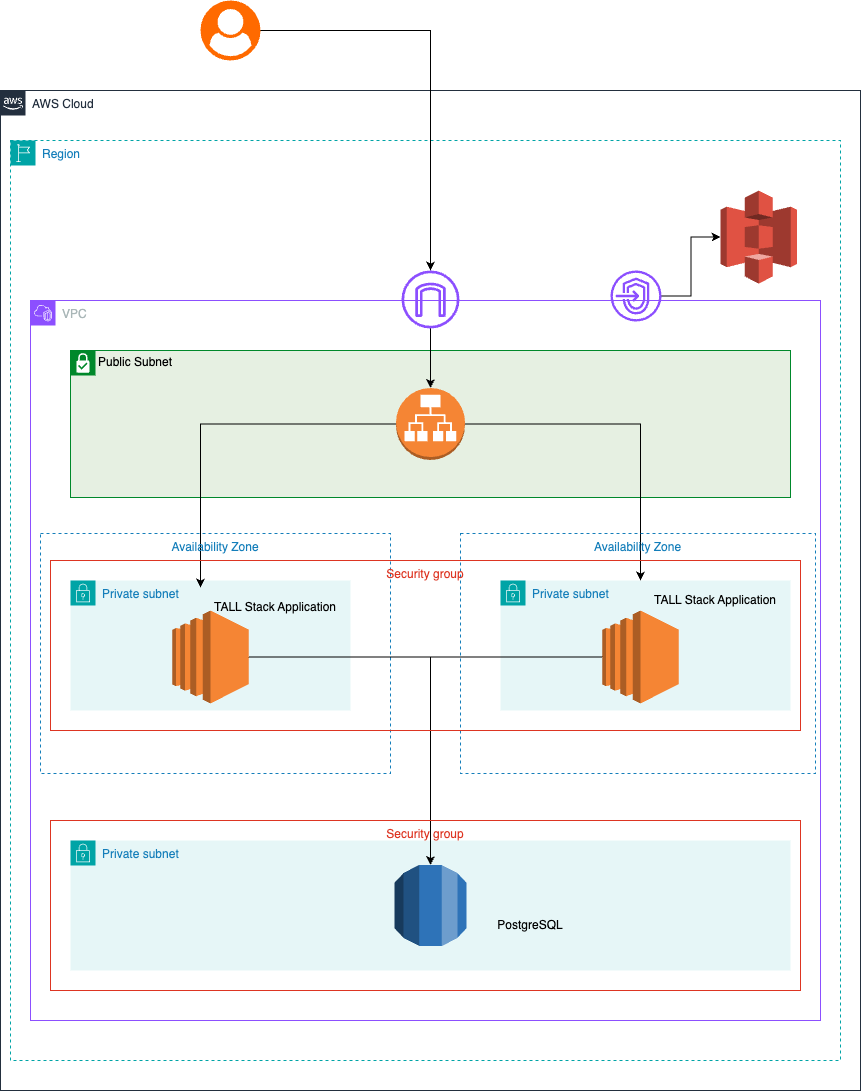

The diagram above was exported from draw.io. Its source (the exported page's mxGraphModel, read from the mxfile embedded in the PNG):
<mxGraphModel dx="1230" dy="2369" grid="1" gridSize="10" guides="1" tooltips="1" connect="1" arrows="1" fold="1" page="1" pageScale="1" pageWidth="1169" pageHeight="827" math="0" shadow="0">
  <root>
    <mxCell id="0" />
    <mxCell id="1" parent="0" />
    <mxCell id="UEzPUAAOIrF-is8g5C7q-175" value="AWS Cloud" style="points=[[0,0],[0.25,0],[0.5,0],[0.75,0],[1,0],[1,0.25],[1,0.5],[1,0.75],[1,1],[0.75,1],[0.5,1],[0.25,1],[0,1],[0,0.75],[0,0.5],[0,0.25]];outlineConnect=0;gradientColor=none;html=1;whiteSpace=wrap;fontSize=12;fontStyle=0;shape=mxgraph.aws4.group;grIcon=mxgraph.aws4.group_aws_cloud_alt;strokeColor=#232F3E;fillColor=none;verticalAlign=top;align=left;spacingLeft=30;fontColor=#232F3E;dashed=0;labelBackgroundColor=#ffffff;container=1;pointerEvents=0;collapsible=0;recursiveResize=0;" parent="1" vertex="1">
      <mxGeometry x="140" y="-1510" width="860" height="1000" as="geometry" />
    </mxCell>
    <mxCell id="u1j98tIg9I-gZDee3qH2-9" value="VPC" style="points=[[0,0],[0.25,0],[0.5,0],[0.75,0],[1,0],[1,0.25],[1,0.5],[1,0.75],[1,1],[0.75,1],[0.5,1],[0.25,1],[0,1],[0,0.75],[0,0.5],[0,0.25]];outlineConnect=0;gradientColor=none;html=1;whiteSpace=wrap;fontSize=12;fontStyle=0;container=1;pointerEvents=0;collapsible=0;recursiveResize=0;shape=mxgraph.aws4.group;grIcon=mxgraph.aws4.group_vpc2;strokeColor=#8C4FFF;fillColor=none;verticalAlign=top;align=left;spacingLeft=30;fontColor=#AAB7B8;dashed=0;" parent="1" vertex="1">
      <mxGeometry x="170" y="-1300" width="790" height="720" as="geometry" />
    </mxCell>
    <mxCell id="u1j98tIg9I-gZDee3qH2-2" value="Public Subnet&lt;div&gt;&lt;br&gt;&lt;/div&gt;" style="shape=mxgraph.ibm.box;prType=subnet;fontStyle=0;verticalAlign=top;align=left;spacingLeft=32;spacingTop=4;fillColor=#E6F0E2;rounded=0;whiteSpace=wrap;html=1;strokeColor=#00882B;strokeWidth=1;dashed=0;container=1;spacing=-4;collapsible=0;expand=0;recursiveResize=0;" parent="u1j98tIg9I-gZDee3qH2-9" vertex="1">
      <mxGeometry x="40" y="50" width="720" height="147" as="geometry" />
    </mxCell>
    <mxCell id="u1j98tIg9I-gZDee3qH2-7" value="" style="outlineConnect=0;dashed=0;verticalLabelPosition=bottom;verticalAlign=top;align=center;html=1;shape=mxgraph.aws3.application_load_balancer;fillColor=#F58534;gradientColor=none;" parent="u1j98tIg9I-gZDee3qH2-2" vertex="1">
      <mxGeometry x="325.5" y="37.5" width="69" height="72" as="geometry" />
    </mxCell>
    <mxCell id="u1j98tIg9I-gZDee3qH2-19" value="Private subnet" style="points=[[0,0],[0.25,0],[0.5,0],[0.75,0],[1,0],[1,0.25],[1,0.5],[1,0.75],[1,1],[0.75,1],[0.5,1],[0.25,1],[0,1],[0,0.75],[0,0.5],[0,0.25]];outlineConnect=0;gradientColor=none;html=1;whiteSpace=wrap;fontSize=12;fontStyle=0;container=1;pointerEvents=0;collapsible=0;recursiveResize=0;shape=mxgraph.aws4.group;grIcon=mxgraph.aws4.group_security_group;grStroke=0;strokeColor=#00A4A6;fillColor=#E6F6F7;verticalAlign=top;align=left;spacingLeft=30;fontColor=#147EBA;dashed=0;" parent="u1j98tIg9I-gZDee3qH2-9" vertex="1">
      <mxGeometry x="40" y="280" width="280" height="130" as="geometry" />
    </mxCell>
    <mxCell id="u1j98tIg9I-gZDee3qH2-21" value="" style="outlineConnect=0;dashed=0;verticalLabelPosition=bottom;verticalAlign=top;align=center;html=1;shape=mxgraph.aws3.ec2;fillColor=#F58534;gradientColor=none;" parent="u1j98tIg9I-gZDee3qH2-19" vertex="1">
      <mxGeometry x="101.75" y="30" width="76.5" height="93" as="geometry" />
    </mxCell>
    <mxCell id="u1j98tIg9I-gZDee3qH2-23" value="TALL Stack Application" style="text;html=1;align=center;verticalAlign=middle;whiteSpace=wrap;rounded=0;" parent="u1j98tIg9I-gZDee3qH2-19" vertex="1">
      <mxGeometry x="130" y="7" width="150" height="40" as="geometry" />
    </mxCell>
    <mxCell id="u1j98tIg9I-gZDee3qH2-20" value="Private subnet" style="points=[[0,0],[0.25,0],[0.5,0],[0.75,0],[1,0],[1,0.25],[1,0.5],[1,0.75],[1,1],[0.75,1],[0.5,1],[0.25,1],[0,1],[0,0.75],[0,0.5],[0,0.25]];outlineConnect=0;gradientColor=none;html=1;whiteSpace=wrap;fontSize=12;fontStyle=0;container=1;pointerEvents=0;collapsible=0;recursiveResize=0;shape=mxgraph.aws4.group;grIcon=mxgraph.aws4.group_security_group;grStroke=0;strokeColor=#00A4A6;fillColor=#E6F6F7;verticalAlign=top;align=left;spacingLeft=30;fontColor=#147EBA;dashed=0;" parent="u1j98tIg9I-gZDee3qH2-9" vertex="1">
      <mxGeometry x="470" y="280" width="290" height="130" as="geometry" />
    </mxCell>
    <mxCell id="u1j98tIg9I-gZDee3qH2-22" value="" style="outlineConnect=0;dashed=0;verticalLabelPosition=bottom;verticalAlign=top;align=center;html=1;shape=mxgraph.aws3.ec2;fillColor=#F58534;gradientColor=none;" parent="u1j98tIg9I-gZDee3qH2-20" vertex="1">
      <mxGeometry x="101.75" y="30" width="76.5" height="93" as="geometry" />
    </mxCell>
    <mxCell id="u1j98tIg9I-gZDee3qH2-24" value="TALL Stack Application" style="text;html=1;align=center;verticalAlign=middle;whiteSpace=wrap;rounded=0;" parent="u1j98tIg9I-gZDee3qH2-20" vertex="1">
      <mxGeometry x="140" width="150" height="40" as="geometry" />
    </mxCell>
    <mxCell id="u1j98tIg9I-gZDee3qH2-25" value="Private subnet" style="points=[[0,0],[0.25,0],[0.5,0],[0.75,0],[1,0],[1,0.25],[1,0.5],[1,0.75],[1,1],[0.75,1],[0.5,1],[0.25,1],[0,1],[0,0.75],[0,0.5],[0,0.25]];outlineConnect=0;gradientColor=none;html=1;whiteSpace=wrap;fontSize=12;fontStyle=0;container=1;pointerEvents=0;collapsible=0;recursiveResize=0;shape=mxgraph.aws4.group;grIcon=mxgraph.aws4.group_security_group;grStroke=0;strokeColor=#00A4A6;fillColor=#E6F6F7;verticalAlign=top;align=left;spacingLeft=30;fontColor=#147EBA;dashed=0;" parent="u1j98tIg9I-gZDee3qH2-9" vertex="1">
      <mxGeometry x="40" y="540" width="720" height="130" as="geometry" />
    </mxCell>
    <mxCell id="u1j98tIg9I-gZDee3qH2-28" value="" style="outlineConnect=0;dashed=0;verticalLabelPosition=bottom;verticalAlign=top;align=center;html=1;shape=mxgraph.aws3.rds;fillColor=#2E73B8;gradientColor=none;" parent="u1j98tIg9I-gZDee3qH2-25" vertex="1">
      <mxGeometry x="324" y="24.5" width="72" height="81" as="geometry" />
    </mxCell>
    <mxCell id="u1j98tIg9I-gZDee3qH2-33" style="edgeStyle=orthogonalEdgeStyle;rounded=0;orthogonalLoop=1;jettySize=auto;html=1;entryX=0;entryY=0;entryDx=0;entryDy=0;" parent="u1j98tIg9I-gZDee3qH2-9" source="u1j98tIg9I-gZDee3qH2-7" target="u1j98tIg9I-gZDee3qH2-23" edge="1">
      <mxGeometry relative="1" as="geometry" />
    </mxCell>
    <mxCell id="u1j98tIg9I-gZDee3qH2-34" style="edgeStyle=orthogonalEdgeStyle;rounded=0;orthogonalLoop=1;jettySize=auto;html=1;entryX=0;entryY=0;entryDx=0;entryDy=0;" parent="u1j98tIg9I-gZDee3qH2-9" source="u1j98tIg9I-gZDee3qH2-7" target="u1j98tIg9I-gZDee3qH2-24" edge="1">
      <mxGeometry relative="1" as="geometry" />
    </mxCell>
    <mxCell id="u1j98tIg9I-gZDee3qH2-35" style="edgeStyle=orthogonalEdgeStyle;rounded=0;orthogonalLoop=1;jettySize=auto;html=1;" parent="u1j98tIg9I-gZDee3qH2-9" source="u1j98tIg9I-gZDee3qH2-21" target="u1j98tIg9I-gZDee3qH2-28" edge="1">
      <mxGeometry relative="1" as="geometry" />
    </mxCell>
    <mxCell id="u1j98tIg9I-gZDee3qH2-36" style="edgeStyle=orthogonalEdgeStyle;rounded=0;orthogonalLoop=1;jettySize=auto;html=1;entryX=0.5;entryY=0;entryDx=0;entryDy=0;entryPerimeter=0;" parent="u1j98tIg9I-gZDee3qH2-9" source="u1j98tIg9I-gZDee3qH2-22" target="u1j98tIg9I-gZDee3qH2-28" edge="1">
      <mxGeometry relative="1" as="geometry" />
    </mxCell>
    <mxCell id="u1j98tIg9I-gZDee3qH2-38" value="" style="sketch=0;outlineConnect=0;fontColor=#232F3E;gradientColor=none;fillColor=#8C4FFF;strokeColor=none;dashed=0;verticalLabelPosition=bottom;verticalAlign=top;align=center;html=1;fontSize=12;fontStyle=0;aspect=fixed;pointerEvents=1;shape=mxgraph.aws4.endpoints;" parent="u1j98tIg9I-gZDee3qH2-9" vertex="1">
      <mxGeometry x="580" y="-30" width="51" height="51" as="geometry" />
    </mxCell>
    <mxCell id="u1j98tIg9I-gZDee3qH2-45" style="edgeStyle=orthogonalEdgeStyle;rounded=0;orthogonalLoop=1;jettySize=auto;html=1;" parent="u1j98tIg9I-gZDee3qH2-9" source="u1j98tIg9I-gZDee3qH2-43" target="u1j98tIg9I-gZDee3qH2-7" edge="1">
      <mxGeometry relative="1" as="geometry" />
    </mxCell>
    <mxCell id="u1j98tIg9I-gZDee3qH2-43" value="" style="sketch=0;outlineConnect=0;fontColor=#232F3E;gradientColor=none;fillColor=#8C4FFF;strokeColor=none;dashed=0;verticalLabelPosition=bottom;verticalAlign=top;align=center;html=1;fontSize=12;fontStyle=0;aspect=fixed;pointerEvents=1;shape=mxgraph.aws4.internet_gateway;" parent="u1j98tIg9I-gZDee3qH2-9" vertex="1">
      <mxGeometry x="371" y="-30" width="58" height="58" as="geometry" />
    </mxCell>
    <mxCell id="u1j98tIg9I-gZDee3qH2-29" value="Region" style="points=[[0,0],[0.25,0],[0.5,0],[0.75,0],[1,0],[1,0.25],[1,0.5],[1,0.75],[1,1],[0.75,1],[0.5,1],[0.25,1],[0,1],[0,0.75],[0,0.5],[0,0.25]];outlineConnect=0;gradientColor=none;html=1;whiteSpace=wrap;fontSize=12;fontStyle=0;container=1;pointerEvents=0;collapsible=0;recursiveResize=0;shape=mxgraph.aws4.group;grIcon=mxgraph.aws4.group_region;strokeColor=#00A4A6;fillColor=none;verticalAlign=top;align=left;spacingLeft=30;fontColor=#147EBA;dashed=1;" parent="1" vertex="1">
      <mxGeometry x="150" y="-1460" width="830" height="920" as="geometry" />
    </mxCell>
    <mxCell id="u1j98tIg9I-gZDee3qH2-37" value="" style="outlineConnect=0;dashed=0;verticalLabelPosition=bottom;verticalAlign=top;align=center;html=1;shape=mxgraph.aws3.s3;fillColor=#E05243;gradientColor=none;" parent="u1j98tIg9I-gZDee3qH2-29" vertex="1">
      <mxGeometry x="710" y="50" width="76.5" height="93" as="geometry" />
    </mxCell>
    <mxCell id="u1j98tIg9I-gZDee3qH2-41" value="Availability Zone" style="fillColor=none;strokeColor=#147EBA;dashed=1;verticalAlign=top;fontStyle=0;fontColor=#147EBA;whiteSpace=wrap;html=1;" parent="u1j98tIg9I-gZDee3qH2-29" vertex="1">
      <mxGeometry x="450" y="393" width="355" height="240" as="geometry" />
    </mxCell>
    <mxCell id="u1j98tIg9I-gZDee3qH2-46" value="PostgreSQL" style="text;html=1;align=center;verticalAlign=middle;whiteSpace=wrap;rounded=0;" parent="u1j98tIg9I-gZDee3qH2-29" vertex="1">
      <mxGeometry x="490" y="770" width="60" height="30" as="geometry" />
    </mxCell>
    <mxCell id="u1j98tIg9I-gZDee3qH2-48" value="Security group" style="fillColor=none;strokeColor=#DD3522;verticalAlign=top;fontStyle=0;fontColor=#DD3522;whiteSpace=wrap;html=1;" parent="u1j98tIg9I-gZDee3qH2-29" vertex="1">
      <mxGeometry x="40" y="680" width="750" height="170" as="geometry" />
    </mxCell>
    <mxCell id="u1j98tIg9I-gZDee3qH2-40" value="Availability Zone" style="fillColor=none;strokeColor=#147EBA;dashed=1;verticalAlign=top;fontStyle=0;fontColor=#147EBA;whiteSpace=wrap;html=1;" parent="u1j98tIg9I-gZDee3qH2-29" vertex="1">
      <mxGeometry x="30" y="393" width="350" height="240" as="geometry" />
    </mxCell>
    <mxCell id="u1j98tIg9I-gZDee3qH2-39" style="edgeStyle=orthogonalEdgeStyle;rounded=0;orthogonalLoop=1;jettySize=auto;html=1;entryX=0;entryY=0.5;entryDx=0;entryDy=0;entryPerimeter=0;" parent="1" source="u1j98tIg9I-gZDee3qH2-38" target="u1j98tIg9I-gZDee3qH2-37" edge="1">
      <mxGeometry relative="1" as="geometry" />
    </mxCell>
    <mxCell id="u1j98tIg9I-gZDee3qH2-44" style="edgeStyle=orthogonalEdgeStyle;rounded=0;orthogonalLoop=1;jettySize=auto;html=1;" parent="1" source="u1j98tIg9I-gZDee3qH2-42" target="u1j98tIg9I-gZDee3qH2-43" edge="1">
      <mxGeometry relative="1" as="geometry" />
    </mxCell>
    <mxCell id="u1j98tIg9I-gZDee3qH2-42" value="" style="points=[];aspect=fixed;html=1;align=center;shadow=0;dashed=0;fillColor=#FF6A00;strokeColor=none;shape=mxgraph.alibaba_cloud.user;" parent="1" vertex="1">
      <mxGeometry x="340" y="-1600" width="60" height="60" as="geometry" />
    </mxCell>
    <mxCell id="u1j98tIg9I-gZDee3qH2-47" value="Security group" style="fillColor=none;strokeColor=#DD3522;verticalAlign=top;fontStyle=0;fontColor=#DD3522;whiteSpace=wrap;html=1;" parent="1" vertex="1">
      <mxGeometry x="190" y="-1040" width="750" height="170" as="geometry" />
    </mxCell>
  </root>
</mxGraphModel>